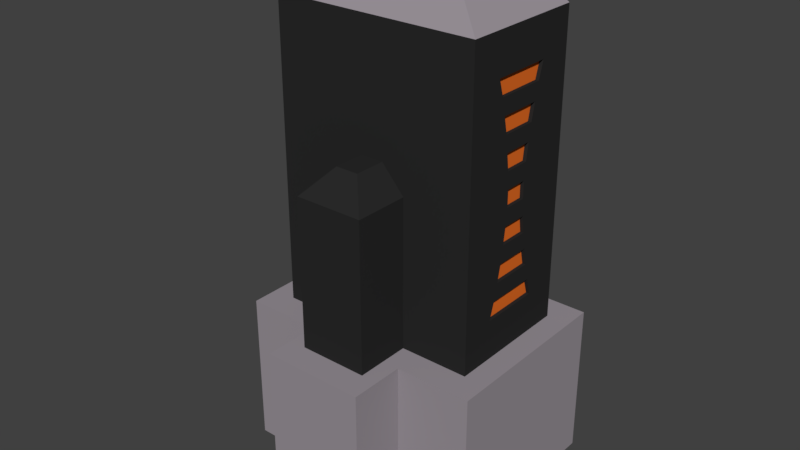 # Source: PrintDrivePort.blend  (saved by Blender 2.79.0; exported with 4.5.12 LTS)
import bpy
from mathutils import Matrix  # noqa: F401  (used for matrix-valued properties, if any)

bpy.ops.wm.read_factory_settings(use_empty=True)
scene = bpy.context.scene
scene.name = 'Scene'

# ---- collections
col_collection_1 = bpy.data.collections.new('Collection 1'); scene.collection.children.link(col_collection_1)

# ---- materials (node trees are filled in below, after node groups)
mat_screen = bpy.data.materials.new('Screen')
mat_screen.alpha_threshold = 0.0
mat_screen.use_transparent_shadow = False
mat_screen.diffuse_color = (0.8, 0.1564, 0.01911, 1.0)
mat_screen.roughness = 0.5
mat_energy = bpy.data.materials.new('Energy')
mat_energy.alpha_threshold = 0.0
mat_energy.use_transparent_shadow = False
mat_energy.diffuse_color = (0.0, 0.4969, 0.4843, 1.0)
mat_energy.roughness = 0.5
mat_metal = bpy.data.materials.new('Metal')
mat_metal.alpha_threshold = 0.0
mat_metal.use_transparent_shadow = False
mat_metal.diffuse_color = (0.3264, 0.2929, 0.3243, 1.0)
mat_metal.roughness = 0.5
mat_rubber = bpy.data.materials.new('Rubber')
mat_rubber.alpha_threshold = 0.0
mat_rubber.use_transparent_shadow = False
mat_rubber.diffuse_color = (0.02365, 0.02365, 0.02365, 1.0)
mat_rubber.roughness = 0.5

# ---- material node trees

# ---- world
world_world = bpy.data.worlds.new('World'); scene.world = world_world
world_world.color = (0.05088, 0.05088, 0.05088)
world_world.use_sun_shadow = False
world_world.sun_shadow_jitter_overblur = 0.0
world_world.cycles.sampling_method = 'MANUAL'

# ---- meshes
me_cube = bpy.data.meshes.new('Cube')
me_cube.from_pydata([(0.139, -0.05306, -0.001147), (0.139, 0.05306, -0.001147), (-0.139, 0.05306, -0.001147), (-0.139, -0.05306, -0.001147), (-0.09931, -0.05306, -0.001147), (-0.05959, -0.05306, -0.001147), (-0.01986, -0.05306, -0.001147), (0.01986, -0.05306, -0.001147), (0.05959, -0.05306, -0.001147), (0.09931, -0.05306, -0.001147), (-0.09931, -0.03534, -0.001147), (0.01986, -0.03534, -0.001147), (0.05959, -0.03534, -0.001147), (0.09931, -0.03534, -0.001147), (0.09931, 0.05306, -0.001147), (0.05959, 0.05306, -0.001147), (0.01986, 0.05306, -0.001147), (-0.01986, 0.05306, -0.001147), (-0.05959, 0.05306, -0.001147), (-0.09931, 0.05306, -0.001147), (0.09931, 0.03316, -0.001147), (-0.05959, 0.03316, -0.001147), (-0.2194, -0.1374, -0.001147), (-0.2194, 0.1374, -0.001147), (0.2194, 0.1374, -0.001147), (0.2194, -0.1374, -0.001147), (0.139, -0.05306, -0.2742), (0.139, 0.05306, -0.2742), (-0.09931, 0.05306, -0.2742), (-0.139, 0.05306, -0.2742), (-0.139, -0.05306, -0.2742), (0.09931, -0.05306, -0.2742), (-0.09931, -0.05306, -0.2742), (-0.05959, -0.05306, -0.2742), (-0.01986, -0.05306, -0.2742), (0.01986, -0.05306, -0.2742), (0.05959, -0.05306, -0.2742), (0.09931, -0.03534, -0.2742), (0.09931, 0.05306, -0.2742), (0.05959, 0.05306, -0.2742), (0.01986, 0.05306, -0.2742), (-0.01986, 0.05306, -0.2742), (-0.05959, 0.05306, -0.2742), (-0.01986, 0.03316, -0.2742), (-0.4196, -0.271, -0.2055), (-0.4196, 0.2547, -0.2055), (0.4196, 0.2547, -0.2055), (0.4196, -0.271, -0.2055), (-0.4196, -0.271, -1.425), (-0.4196, 0.2547, -1.425), (0.4196, 0.2547, -1.425), (0.4196, -0.271, -1.425), (-0.5141, -0.3811, -1.425), (-0.5141, 0.3647, -1.425), (0.5141, 0.3647, -1.425), (0.5141, -0.3811, -1.425), (-0.5141, -0.3811, -2.051), (-0.5141, 0.3647, -2.051), (0.5141, 0.3647, -2.051), (0.5141, -0.3811, -2.051), (-0.04877, 0.2547, -0.3677), (0.04877, 0.2547, -0.3677), (-0.04877, 0.2547, -1.263), (0.04877, 0.2547, -1.263), (-0.1086, 0.2547, -1.194), (-0.1503, 0.2547, -1.125), (-0.1885, 0.2547, -1.056), (-0.2108, 0.2547, -0.9875), (-0.2287, 0.2547, -0.9187), (-0.2378, 0.2547, -0.8498), (-0.2378, 0.2547, -0.7809), (-0.2287, 0.2547, -0.7121), (-0.2108, 0.2547, -0.6432), (-0.1885, 0.2547, -0.5743), (-0.1503, 0.2547, -0.5055), (-0.1086, 0.2547, -0.4366), (0.1086, 0.2547, -0.4366), (0.1503, 0.2547, -0.5055), (0.1885, 0.2547, -0.5743), (0.2108, 0.2547, -0.6432), (0.2287, 0.2547, -0.7121), (0.2378, 0.2547, -0.7809), (0.2378, 0.2547, -0.8498), (0.2287, 0.2547, -0.9187), (0.2108, 0.2547, -0.9875), (0.1885, 0.2547, -1.056), (0.1503, 0.2547, -1.125), (0.1086, 0.2547, -1.194), (-0.1086, 0.2374, -0.4366), (-0.04877, 0.2374, -0.3677), (0.1086, 0.2374, -1.194), (0.04877, 0.2374, -1.263), (0.04877, 0.2374, -0.3677), (-0.04877, 0.2374, -1.263), (-0.1086, 0.2374, -1.194), (-0.1503, 0.2374, -1.125), (-0.1885, 0.2374, -1.056), (-0.2108, 0.2374, -0.9875), (-0.2287, 0.2374, -0.9187), (-0.2378, 0.2374, -0.8498), (-0.2378, 0.2374, -0.7809), (-0.2287, 0.2374, -0.7121), (-0.2108, 0.2374, -0.6432), (-0.1885, 0.2374, -0.5743), (-0.1503, 0.2374, -0.5055), (0.1086, 0.2374, -0.4366), (0.1503, 0.2374, -0.5055), (0.1885, 0.2374, -0.5743), (0.2108, 0.2374, -0.6432), (0.2287, 0.2374, -0.7121), (0.2378, 0.2374, -0.7809), (0.2378, 0.2374, -0.8498), (0.2287, 0.2374, -0.9187), (0.2108, 0.2374, -0.9875), (0.1885, 0.2374, -1.056), (0.1503, 0.2374, -1.125), (0.4196, -0.1325, -0.3667), (0.4196, 0.1161, -0.3667), (-0.4196, 0.1161, -0.3667), (-0.4196, -0.1325, -0.3667), (0.4196, -0.1325, -1.264), (0.4196, 0.1161, -1.264), (-0.4196, 0.1161, -1.264), (-0.4196, -0.1325, -1.264), (0.4196, -0.1112, -1.195), (0.4196, -0.09566, -1.126), (0.4196, -0.08047, -1.057), (0.4196, -0.07055, -0.9879), (0.4196, -0.06085, -0.9189), (0.4196, -0.05514, -0.8499), (0.4196, -0.05514, -0.7809), (0.4196, -0.06085, -0.7118), (0.4196, -0.07055, -0.6428), (0.4196, -0.08047, -0.5738), (0.4196, -0.09566, -0.5048), (0.4196, -0.1112, -0.4357), (0.4196, 0.09488, -0.4357), (0.4196, 0.07934, -0.5048), (0.4196, 0.06414, -0.5738), (0.4196, 0.05422, -0.6428), (0.4196, 0.04453, -0.7118), (0.4196, 0.03882, -0.7809), (0.4196, 0.03882, -0.8499), (0.4196, 0.04453, -0.9189), (0.4196, 0.05422, -0.9879), (0.4196, 0.06414, -1.057), (0.4196, 0.07934, -1.126), (0.4196, 0.09488, -1.195), (-0.4196, 0.09488, -1.195), (-0.4196, 0.07934, -1.126), (-0.4196, 0.06414, -1.057), (-0.4196, 0.05422, -0.9879), (-0.4196, 0.04453, -0.9189), (-0.4196, 0.03882, -0.8499), (-0.4196, 0.03882, -0.7809), (-0.4196, 0.04453, -0.7118), (-0.4196, 0.05422, -0.6428), (-0.4196, 0.06414, -0.5738), (-0.4196, 0.07934, -0.5048), (-0.4196, 0.09488, -0.4357), (-0.4196, -0.1112, -0.4357), (-0.4196, -0.09566, -0.5048), (-0.4196, -0.08047, -0.5738), (-0.4196, -0.07055, -0.6428), (-0.4196, -0.06085, -0.7118), (-0.4196, -0.05514, -0.7809), (-0.4196, -0.05514, -0.8499), (-0.4196, -0.06085, -0.9189), (-0.4196, -0.07055, -0.9879), (-0.4196, -0.08047, -1.057), (-0.4196, -0.09566, -1.126), (-0.4196, -0.1112, -1.195), (0.4051, -0.1325, -0.3667), (0.4051, 0.1161, -0.3667), (-0.4051, 0.1161, -0.3667), (-0.4051, -0.1325, -0.3667), (0.4051, -0.1325, -1.264), (0.4051, 0.1161, -1.264), (-0.4051, 0.1161, -1.264), (-0.4051, -0.1325, -1.264), (-0.4051, 0.09488, -0.4357), (-0.4051, -0.1112, -1.195), (0.4051, -0.1112, -0.4357), (0.4051, 0.09488, -1.195), (0.4051, -0.1112, -1.195), (0.4051, -0.09566, -1.126), (0.4051, -0.08047, -1.057), (0.4051, -0.07055, -0.9879), (0.4051, -0.06085, -0.9189), (0.4051, -0.05514, -0.8499), (0.4051, -0.05514, -0.7809), (0.4051, -0.06085, -0.7118), (0.4051, -0.07055, -0.6428), (0.4051, -0.08047, -0.5738), (0.4051, -0.09566, -0.5048), (0.4051, 0.09488, -0.4357), (0.4051, 0.07934, -0.5048), (0.4051, 0.06414, -0.5738), (0.4051, 0.05422, -0.6428), (0.4051, 0.04453, -0.7118), (0.4051, 0.03882, -0.7809), (0.4051, 0.03882, -0.8499), (0.4051, 0.04453, -0.9189), (0.4051, 0.05422, -0.9879), (0.4051, 0.06414, -1.057), (0.4051, 0.07934, -1.126), (-0.4051, 0.09488, -1.195), (-0.4051, 0.07934, -1.126), (-0.4051, 0.06414, -1.057), (-0.4051, 0.05422, -0.9879), (-0.4051, 0.04453, -0.9189), (-0.4051, 0.03882, -0.8499), (-0.4051, 0.03882, -0.7809), (-0.4051, 0.04453, -0.7118), (-0.4051, 0.05422, -0.6428), (-0.4051, 0.06414, -0.5738), (-0.4051, 0.07934, -0.5048), (-0.4051, -0.1112, -0.4357), (-0.4051, -0.09566, -0.5048), (-0.4051, -0.08047, -0.5738), (-0.4051, -0.07055, -0.6428), (-0.4051, -0.06085, -0.7118), (-0.4051, -0.05514, -0.7809), (-0.4051, -0.05514, -0.8499), (-0.4051, -0.06085, -0.9189), (-0.4051, -0.07055, -0.9879), (-0.4051, -0.08047, -1.057), (-0.4051, -0.09566, -1.126), (-0.1399, -0.271, -1.425), (0.1399, -0.271, -1.425), (-0.2079, -0.3811, -1.425), (0.2079, -0.3811, -1.425), (-0.2079, -0.3811, -2.051), (0.2079, -0.3811, -2.051), (-0.1399, -0.271, -0.8154), (0.1399, -0.271, -0.8154), (-0.1399, -0.4962, -1.425), (0.1399, -0.4962, -1.425), (-0.2079, -0.6062, -1.425), (0.2079, -0.6062, -1.425), (-0.2079, -0.6062, -2.051), (0.2079, -0.6062, -2.051), (-0.1399, -0.4962, -0.8154), (0.1399, -0.4962, -0.8154), (-0.04662, -0.271, -0.7106), (0.04662, -0.271, -0.7106), (-0.04662, -0.3985, -0.7106), (0.04662, -0.3985, -0.7106), (-0.05959, -0.03534, -0.001147), (0.05959, 0.03316, -0.001147), (0.01986, 0.03316, -0.001147), (-0.09931, 0.03316, -0.001147), (-0.09931, -0.03534, -0.2742), (-0.01986, -0.03534, -0.2742), (0.05959, -0.03534, -0.2742), (0.09931, 0.03316, -0.2742), (0.05959, 0.03316, -0.2742), (-0.01986, -0.03534, -0.001147), (-0.01986, 0.03316, -0.001147), (-0.05959, -0.03534, -0.2742), (0.01986, -0.03534, -0.2742), (0.01986, 0.03316, -0.2742), (-0.05959, 0.03316, -0.2742), (-0.09931, 0.03316, -0.2742), (0.06849, -0.03534, -0.009795), (0.09041, -0.03534, -0.009795), (0.09041, -0.03534, -0.2656), (0.09041, 0.03316, -0.2656), (0.06849, 0.03316, -0.2656), (0.06849, 0.03316, -0.009795), (-0.06849, 0.03316, -0.2656), (-0.09041, 0.03316, -0.2656), (-0.09041, -0.03534, -0.009795), (-0.06849, -0.03534, -0.009795), (-0.01096, -0.03534, -0.009795), (0.01096, -0.03534, -0.009795), (0.09041, 0.03316, -0.009795), (0.01096, 0.03316, -0.009795), (-0.01096, 0.03316, -0.009795), (-0.06849, 0.03316, -0.009795), (-0.09041, 0.03316, -0.009795), (-0.09041, -0.03534, -0.2656), (-0.06849, -0.03534, -0.2656), (-0.01096, -0.03534, -0.2656), (0.01096, -0.03534, -0.2656), (0.06849, -0.03534, -0.2656), (0.01096, 0.03316, -0.2656), (-0.01096, 0.03316, -0.2656)], [], [(88, 89, 92, 105), (93, 94, 90, 91), (95, 96, 114, 115), (97, 98, 112, 113), (99, 100, 110, 111), (101, 102, 108, 109), (103, 104, 106, 107), (206, 178, 179, 181), (184, 176, 177, 183), (172, 182, 195, 173), (194, 193, 197, 196), (192, 191, 199, 198), (190, 189, 201, 200), (188, 187, 203, 202), (186, 185, 205, 204), (174, 180, 217, 175), (216, 215, 219, 218), (214, 213, 221, 220), (212, 211, 223, 222), (210, 209, 225, 224), (208, 207, 227, 226), (273, 282, 281, 272), (269, 268, 267, 276), (280, 271, 270, 279), (275, 284, 283, 274), (265, 266, 285, 264), (278, 287, 286, 277), (19, 2, 29, 28), (5, 6, 34, 33), (15, 16, 40, 39), (9, 0, 26, 31), (3, 4, 32, 30), (7, 8, 36, 35), (1, 14, 38, 27), (2, 3, 30, 29), (17, 18, 42, 41), (26, 27, 38, 255, 256, 39, 40, 261, 43, 41, 42, 262, 263, 28, 29, 30, 32, 252, 259, 33, 34, 253, 260, 35, 36, 254, 37, 31), (0, 1, 27, 26), (22, 44, 47, 25), (24, 46, 45, 23), (23, 45, 44, 22), (25, 47, 46, 24), (229, 231, 55, 51), (50, 54, 53, 49), (49, 53, 52, 48), (51, 55, 54, 50), (53, 57, 56, 52), (55, 59, 58, 54), (231, 233, 59, 55), (54, 58, 57, 53), (52, 56, 232, 230), (233, 231, 239, 241), (48, 52, 230, 228), (231, 229, 237, 239), (238, 240, 241, 239), (236, 238, 239, 237), (228, 230, 238, 236), (230, 232, 240, 238), (13, 9, 31, 37), (248, 5, 33, 259), (8, 12, 254, 36), (11, 7, 35, 260), (6, 257, 253, 34), (258, 17, 41, 43), (18, 21, 262, 42), (14, 20, 255, 38), (16, 250, 261, 40), (249, 15, 39, 256), (5, 248, 10, 4), (9, 13, 12, 8), (7, 11, 257, 6), (19, 251, 21, 18), (17, 258, 250, 16), (15, 249, 20, 14), (2, 23, 22, 3), (251, 19, 28, 263), (4, 10, 252, 32), (0, 25, 24, 1), (19, 18, 17, 16, 15, 14, 1, 24, 23, 2), (5, 4, 3, 22, 25, 0, 9, 8, 7, 6), (50, 46, 117, 136, 137, 138, 139, 140, 141, 142, 143, 144, 145, 146, 147, 121), (51, 50, 121, 120), (50, 63, 87, 86, 85, 84, 83, 82, 81, 80, 79, 78, 77, 76, 61, 46), (62, 93, 91, 63), (46, 61, 60, 45), (45, 60, 75, 74, 73, 72, 71, 70, 69, 68, 67, 66, 65, 64, 62, 49), (49, 62, 63, 50), (76, 105, 92, 61), (64, 65, 86, 87), (65, 95, 115, 86), (66, 67, 84, 85), (61, 92, 89, 60), (68, 69, 82, 83), (87, 90, 94, 64), (70, 71, 80, 81), (63, 91, 90, 87), (72, 73, 78, 79), (74, 104, 103, 73), (74, 75, 76, 77), (85, 114, 96, 66), (64, 94, 93, 62), (67, 97, 113, 84), (78, 107, 106, 77), (83, 112, 98, 68), (66, 96, 95, 65), (69, 99, 111, 82), (80, 109, 108, 79), (81, 110, 100, 70), (68, 98, 97, 67), (71, 101, 109, 80), (82, 111, 110, 81), (79, 108, 102, 72), (60, 89, 88, 75), (70, 100, 99, 69), (73, 103, 107, 78), (84, 113, 112, 83), (77, 106, 104, 74), (72, 102, 101, 71), (75, 88, 105, 76), (86, 115, 114, 85), (163, 156, 214, 220), (117, 116, 172, 173), (48, 44, 119, 160, 161, 162, 163, 164, 165, 166, 167, 168, 169, 170, 171, 123), (44, 45, 118, 119), (46, 47, 116, 117), (47, 51, 120, 124, 125, 126, 127, 128, 129, 130, 131, 132, 133, 134, 135, 116), (45, 49, 122, 148, 149, 150, 151, 152, 153, 154, 155, 156, 157, 158, 159, 118), (49, 48, 123, 122), (134, 133, 193, 194), (135, 134, 137, 136), (148, 122, 178, 206), (133, 132, 139, 138), (157, 162, 219, 215), (131, 130, 141, 140), (147, 124, 184, 183), (129, 128, 143, 142), (161, 158, 216, 218), (127, 126, 145, 144), (132, 131, 191, 192), (125, 124, 147, 146), (125, 146, 205, 185), (159, 158, 161, 160), (159, 160, 217, 180), (157, 156, 163, 162), (145, 126, 186, 204), (155, 154, 165, 164), (130, 129, 189, 190), (153, 152, 167, 166), (127, 144, 203, 187), (151, 150, 169, 168), (170, 169, 226, 227), (149, 148, 171, 170), (119, 118, 174, 175), (155, 164, 221, 213), (150, 149, 207, 208), (136, 117, 173, 195), (120, 121, 177, 176), (165, 154, 212, 222), (122, 123, 179, 178), (153, 166, 223, 211), (152, 151, 209, 210), (138, 137, 196, 197), (118, 159, 180, 174), (167, 152, 210, 224), (123, 171, 181, 179), (151, 168, 225, 209), (154, 153, 211, 212), (140, 139, 198, 199), (116, 135, 182, 172), (169, 150, 208, 226), (121, 147, 183, 177), (149, 170, 227, 207), (156, 155, 213, 214), (142, 141, 200, 201), (171, 148, 206, 181), (158, 157, 215, 216), (144, 143, 202, 203), (160, 119, 175, 217), (146, 145, 204, 205), (162, 161, 218, 219), (135, 136, 195, 182), (137, 134, 194, 196), (164, 163, 220, 221), (133, 138, 197, 193), (124, 120, 176, 184), (139, 132, 192, 198), (166, 165, 222, 223), (131, 140, 199, 191), (126, 125, 185, 186), (141, 130, 190, 200), (168, 167, 224, 225), (129, 142, 201, 189), (128, 127, 187, 188), (143, 128, 188, 202), (229, 235, 243, 237), (242, 236, 237, 243), (234, 228, 236, 242), (235, 229, 51, 47, 44, 48, 228, 234, 244, 245), (245, 244, 246, 247), (235, 245, 247, 243), (243, 247, 246, 242), (242, 246, 244, 234), (263, 262, 270, 271), (21, 251, 280, 279), (252, 10, 272, 281), (37, 254, 285, 266), (249, 256, 268, 269), (250, 258, 278, 277), (248, 259, 282, 273), (10, 248, 273, 272), (262, 21, 279, 270), (257, 11, 275, 274), (251, 263, 271, 280), (13, 37, 266, 265), (253, 257, 274, 283), (11, 260, 284, 275), (254, 12, 264, 285), (259, 252, 281, 282), (261, 250, 277, 286), (12, 13, 265, 264), (20, 249, 269, 276), (43, 261, 286, 287), (255, 20, 276, 267), (256, 255, 267, 268), (260, 253, 283, 284), (258, 43, 287, 278)])
me_cube.polygons.foreach_set('material_index', [0, 0, 0, 0, 0, 0, 0, 0, 0, 0, 0, 0, 0, 0, 0, 0, 0, 0, 0, 0, 0, 1, 1, 1, 1, 1, 1, 2, 2, 2, 2, 2, 2, 2, 2, 2, 2, 2, 2, 2, 2, 2, 2, 2, 2, 2, 2, 2, 2, 2, 2, 2, 2, 2, 2, 2, 2, 2, 3, 3, 3, 3, 3, 3, 3, 3, 3, 3, 3, 3, 3, 3, 3, 3, 3, 3, 3, 3, 3, 3, 3, 3, 3, 3, 3, 3, 3, 3, 3, 3, 3, 3, 3, 3, 3, 3, 3, 3, 3, 3, 3, 3, 3, 3, 3, 3, 3, 3, 3, 3, 3, 3, 3, 3, 3, 3, 3, 3, 3, 3, 3, 3, 3, 3, 3, 3, 3, 3, 3, 3, 3, 3, 3, 3, 3, 3, 3, 3, 3, 3, 3, 3, 3, 3, 3, 3, 3, 3, 3, 3, 3, 3, 3, 3, 3, 3, 3, 3, 3, 3, 3, 3, 3, 3, 3, 3, 3, 3, 3, 3, 3, 3, 3, 3, 3, 3, 3, 3, 3, 3, 3, 3, 3, 3, 3, 3, 3, 3, 3, 3, 3, 3, 3, 3, 3, 3, 3, 3, 3, 3, 3, 3, 3, 3, 3, 3, 3, 3, 3, 3, 3, 3, 3, 3, 3, 3, 3, 3, 3, 3, 3, 3, 3, 3, 3, 3])
me_cube.materials.append(mat_screen)
me_cube.materials.append(mat_energy)
me_cube.materials.append(mat_metal)
me_cube.materials.append(mat_rubber)
me_cube.use_remesh_preserve_volume = False
me_cube.use_remesh_preserve_attributes = False
me_cube.use_mirror_x = True
me_cube.update()

# ---- objects
ob_body = bpy.data.objects.new('Body', me_cube)

# ---- transforms, parenting, visibility, modifiers, constraints
ob_body.location = (0.0, 0.0, 0.0)
ob_body.lineart.crease_threshold = 0.0
ob_body.use_mesh_mirror_x = True

# ---- collection membership
col_collection_1.objects.link(ob_body)

# ---- scene / render settings (as saved in the file)
scene.frame_start = 1; scene.frame_end = 250; scene.frame_set(20)
scene.render.engine = 'BLENDER_EEVEE_NEXT'
scene.render.resolution_percentage = 50
scene.render.dither_intensity = 0.0
scene.cycles.use_denoising = False
scene.cycles.samples = 128
scene.cycles.sampling_pattern = 'TABULATED_SOBOL'
scene.cycles.use_adaptive_sampling = False
scene.cycles.use_light_tree = False
scene.cycles.blur_glossy = 0.0
scene.cycles.sample_clamp_indirect = 0.0
scene.view_settings.view_transform = 'Standard'
bpy.context.view_layer.update()

# ---- added for rendering (the .blend has no active camera and no usable light): camera, sun
cam_auto = bpy.data.cameras.new('AutoCamera')
cam_auto.lens = 50.0
cam_auto.sensor_width = 36.0
cam_auto.clip_end = 1000.0
ob_auto_camera = bpy.data.objects.new('AutoCamera', cam_auto)
scene.collection.objects.link(ob_auto_camera)
ob_auto_camera.location = (2.30413, -2.88572, 0.817222)
ob_auto_camera.rotation_euler = (1.09748, -7.21219e-08, 0.694738)
scene.camera = ob_auto_camera
light_auto_sun = bpy.data.lights.new('AutoSun', 'SUN')
light_auto_sun.energy = 3.0
light_auto_sun.angle = 0.0523599
ob_auto_sun = bpy.data.objects.new('AutoSun', light_auto_sun)
scene.collection.objects.link(ob_auto_sun)
ob_auto_sun.rotation_euler = (0.872665, 0.174533, 0.523599)
bpy.context.view_layer.update()
